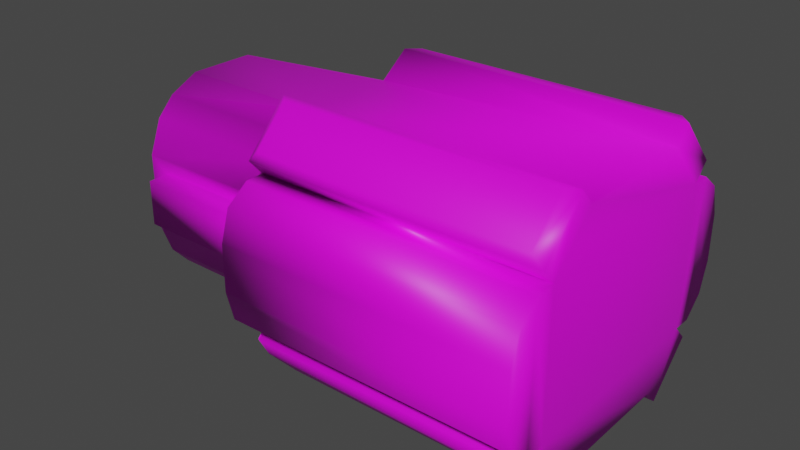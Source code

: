 # Source: merr_sonn_barrel.md3.blend  (saved by Blender 3.3.6; exported with 4.5.12 LTS)
import bpy
from mathutils import Matrix  # noqa: F401  (used for matrix-valued properties, if any)

bpy.ops.wm.read_factory_settings(use_empty=True)
scene = bpy.context.scene
scene.name = 'Scene'

# ---- collections
col_collection = bpy.data.collections.new('Collection'); scene.collection.children.link(col_collection)

# ---- images (referenced by path relative to the original .blend; pixels are not part of the script)
import os
ASSET_DIR = os.environ.get("B2B_ASSET_DIR", "")  # directory of the original .blend (textures are referenced by path, not embedded)
HERE = os.path.dirname(os.path.abspath(__file__))  # packed textures are extracted next to this script under _unpacked/

def load_image(name, relpath, width, height, colorspace="sRGB"):
    """Load a texture the original file referenced (path relative to the .blend, or extracted next to this script)."""
    p = next((c for c in (os.path.join(HERE, relpath), os.path.join(ASSET_DIR, relpath)) if relpath and os.path.exists(c)), "")
    if p:
        img = bpy.data.images.load(p, check_existing=True)
        img.name = name
    else:  # same state as the original file: an image datablock whose file is absent (Cycles renders it pink)
        img = bpy.data.images.new(name, width, height)
        img.source = "FILE"
        img.filepath = "//" + (relpath or name)
    img.colorspace_settings.name = colorspace
    return img
img_merr_w_tga = load_image('merr_w.tga', 'merr_w.tga', 1024, 1024, 'sRGB')

# ---- materials (node trees are filled in below, after node groups)
mat_models_weapons2_merr_sonn_merr_w_tga = bpy.data.materials.new('models/weapons2/merr_sonn/merr_w.tga')
mat_models_weapons2_merr_sonn_merr_w_tga.use_transparent_shadow = False

# ---- material node trees
mat_models_weapons2_merr_sonn_merr_w_tga.use_nodes = True; mat_models_weapons2_merr_sonn_merr_w_tga.node_tree.nodes.clear()
_N = mat_models_weapons2_merr_sonn_merr_w_tga.node_tree.nodes; _L = mat_models_weapons2_merr_sonn_merr_w_tga.node_tree.links
n0 = _N.new('ShaderNodeBsdfPrincipled'); n0.name = 'Principled BSDF'; n0.location = (10, 300)
n0.distribution = 'GGX'
n0.subsurface_method = 'RANDOM_WALK_SKIN'
n0.inputs[3].default_value = 1.45
n0.inputs[27].default_value = (0.0, 0.0, 0.0, 1.0)
n0.inputs[28].default_value = 1.0
n1 = _N.new('ShaderNodeOutputMaterial'); n1.name = 'Material Output'; n1.location = (300, 300)
n2 = _N.new('ShaderNodeTexImage'); n2.name = 'Image Texture'; n2.location = (0, 0)
n2.image = img_merr_w_tga
_L.new(n0.outputs[0], n1.inputs[0])
_L.new(n2.outputs[0], n0.inputs[0])
n1.is_active_output = True

# ---- world
world_world = bpy.data.worlds.new('World'); scene.world = world_world
world_world.use_nodes = True; world_world.node_tree.nodes.clear()
_N = world_world.node_tree.nodes; _L = world_world.node_tree.links
n0 = _N.new('ShaderNodeOutputWorld'); n0.name = 'World Output'; n0.location = (300, 300)
n1 = _N.new('ShaderNodeBackground'); n1.name = 'Background'; n1.location = (10, 300)
n1.inputs[0].default_value = (0.05088, 0.05088, 0.05088, 1.0)
_L.new(n1.outputs[0], n0.inputs[0])
n0.is_active_output = True
world_world.color = (0.05088, 0.05088, 0.05088)
world_world.use_sun_shadow = False
world_world.sun_shadow_jitter_overblur = 0.0

# ---- meshes
me_w_muzzel_0 = bpy.data.meshes.new('w_muzzel_0')
me_w_muzzel_0.from_pydata([(-1.2, -13.56, 3.879), (-1.024, -13.56, 4.334), (-1.379, -13.56, 4.337), (-1.004, -13.56, 1.572), (-0.5854, -13.56, 1.883), (-1.038, -13.56, 2.425), (-0.7966, -13.56, 2.159), (-1.016, -17.51, 1.575), (-1.601, -17.51, 2.209), (-0.8117, -17.51, 1.786), (-1.583, -17.51, 4.565), (-0.9893, -17.51, 5.19), (-1.382, -17.51, 4.34), (-0.977, -13.56, 5.187), (-1.581, -13.57, 4.562), (-0.563, -13.56, 4.869), (-0.7784, -13.56, 4.586), (1.231, -13.55, 4.317), (1.41, -13.55, 3.859), (1.586, -13.54, 4.315), (1.179, -13.55, 1.555), (1.773, -13.54, 2.18), (0.7654, -13.55, 1.873), (0.9807, -13.55, 2.146), (1.572, -13.54, 2.405), (1.216, -13.55, 2.408), (1.771, -17.5, 2.184), (1.167, -17.5, 1.558), (1.559, -17.5, 2.409), (1.194, -17.49, 5.174), (1.789, -17.49, 4.54), (0.9894, -17.49, 4.952), (1.791, -13.54, 4.537), (1.207, -13.54, 5.171), (0.7878, -13.54, 4.859), (-2.082, -17.52, 3.076), (-2.065, -13.57, 3.702), (-2.077, -17.52, 3.705), (-2.069, -13.57, 3.073), (-1.379, -13.56, 4.337), (-1.646, -17.51, 4.342), (-1.633, -13.57, 4.339), (-1.382, -17.51, 4.34), (-0.8117, -17.51, 1.786), (-1.004, -13.56, 1.572), (-1.016, -17.51, 1.575), (-0.5854, -13.56, 1.883), (-1.581, -13.57, 4.562), (-1.583, -17.51, 4.565), (-0.563, -13.56, 4.869), (-0.9893, -17.51, 5.19), (-0.977, -13.56, 5.187), (-0.7879, -17.51, 4.965), (-1.159, -17.36, 1.576), (-1.602, -17.36, 2.056), (-1.156, -13.72, 1.573), (-1.159, -17.36, 1.576), (-1.599, -13.72, 2.054), (-1.156, -13.72, 1.573), (-1.579, -13.72, 4.714), (-1.582, -17.36, 4.717), (-1.129, -13.72, 5.188), (-1.579, -13.72, 4.714), (-1.132, -17.36, 5.191), (-1.129, -13.72, 5.188), (-1.582, -17.36, 4.717), (-1.132, -17.36, 5.191), (-1.2, -11.57, 3.075), (-1.48, -11.57, 3.686), (-1.484, -11.57, 3.077), (-1.195, -11.57, 3.684), (-1.206, -13.59, 3.076), (-1.484, -11.57, 3.077), (-1.49, -13.59, 3.078), (-1.2, -11.57, 3.075), (-1.195, -11.57, 3.684), (-1.486, -13.59, 3.688), (-1.48, -11.57, 3.686), (-1.201, -13.59, 3.686), (-1.202, -11.3, 2.882), (-1.195, -11.57, 3.684), (-1.2, -11.57, 3.075), (-1.195, -11.29, 3.877), (-1.201, -13.59, 3.686), (-1.2, -13.56, 3.879), (-0.7784, -13.56, 4.586), (-1.018, -11.29, 4.333), (-0.7728, -11.29, 4.585), (-1.024, -13.56, 4.334), (-0.563, -13.56, 4.869), (-0.355, -11.28, 4.774), (-0.7966, -13.56, 2.159), (-0.376, -11.28, 1.971), (-0.791, -11.3, 2.157), (-0.5854, -13.56, 1.883), (-1.038, -13.56, 2.425), (-1.033, -11.3, 2.423), (1.41, -13.55, 3.859), (1.236, -11.28, 4.316), (1.416, -11.28, 3.857), (1.231, -13.55, 4.317), (2.257, -13.54, 3.04), (2.259, -17.48, 3.673), (2.262, -13.54, 3.67), (2.255, -17.48, 3.043), (1.574, -17.49, 4.318), (1.85, -13.54, 4.313), (1.838, -17.49, 4.316), (1.586, -13.54, 4.315), (1.559, -17.5, 2.409), (1.773, -13.54, 2.18), (1.771, -17.5, 2.184), (1.572, -13.54, 2.405), (0.7654, -13.55, 1.873), (1.167, -17.5, 1.558), (1.179, -13.55, 1.555), (0.9655, -17.5, 1.773), (1.823, -17.5, 2.407), (1.836, -13.54, 2.403), (1.789, -17.49, 4.54), (1.791, -13.54, 4.537), (0.9894, -17.49, 4.952), (1.207, -13.54, 5.171), (1.194, -17.49, 5.174), (0.7878, -13.54, 4.859), (1.772, -13.7, 2.028), (1.77, -17.33, 2.031), (1.77, -17.33, 2.031), (1.319, -17.33, 1.557), (1.319, -17.33, 1.557), (1.322, -13.71, 1.554), (1.322, -13.71, 1.554), (1.772, -13.7, 2.028), (1.789, -17.33, 4.692), (1.792, -13.69, 4.689), (1.792, -13.69, 4.689), (1.349, -13.71, 5.17), (1.349, -13.71, 5.17), (1.346, -17.33, 5.173), (1.346, -17.33, 5.173), (1.789, -17.33, 4.692), (1.404, -11.55, 3.665), (1.684, -11.55, 3.053), (1.689, -11.55, 3.662), (1.4, -11.55, 3.055), (1.4, -11.55, 3.055), (1.678, -13.59, 3.055), (1.684, -11.55, 3.053), (1.404, -13.6, 3.057), (1.409, -13.59, 3.666), (1.689, -11.55, 3.662), (1.683, -13.59, 3.664), (1.404, -11.55, 3.665), (1.4, -11.55, 3.055), (1.404, -11.55, 3.665), (1.408, -11.28, 2.862), (1.404, -13.6, 3.057), (1.409, -13.59, 3.666), (1.004, -11.28, 4.571), (0.9989, -13.54, 4.573), (0.5794, -11.28, 4.767), (0.7878, -13.54, 4.859), (0.7654, -13.55, 1.873), (0.9863, -11.28, 2.144), (0.5584, -11.28, 1.964), (0.9807, -13.55, 2.146), (1.222, -11.28, 2.406), (1.216, -13.55, 2.408), (1.216, -13.55, 2.408), (1.222, -11.28, 2.406), (-1.942, -17.52, 4.121), (-1.94, -13.57, 4.118), (2.143, -13.54, 4.087), (2.141, -17.48, 4.09), (2.255, -17.48, 3.043), (2.132, -13.54, 2.625), (2.13, -17.48, 2.628), (2.257, -13.54, 3.04), (-1.953, -17.52, 2.658), (-2.069, -13.57, 3.073), (-2.082, -17.52, 3.076), (1.346, -17.33, 5.173), (1.349, -13.71, 5.17), (-1.599, -13.72, 2.054), (-1.159, -17.36, 1.576), (-1.156, -13.72, 1.573), (-1.602, -17.36, 2.056), (2.143, -13.54, 4.087), (1.85, -13.54, 4.313), (2.262, -13.54, 3.67), (-1.633, -13.57, 4.339), (-1.94, -13.57, 4.118), (-2.065, -13.57, 3.702), (-2.069, -13.57, 3.073), (-1.609, -13.56, 2.196), (-1.404, -13.56, 2.428), (-1.609, -13.56, 2.206), (-1.668, -13.56, 2.43), (-1.961, -13.56, 2.655), (-1.609, -13.56, 2.196), (-1.601, -17.51, 2.209), (-1.404, -13.56, 2.428), (-1.396, -17.51, 2.431), (-1.668, -13.56, 2.43), (-1.66, -17.51, 2.433), (-1.961, -13.56, 2.655), (-1.206, -13.59, 3.076), (-1.033, -11.3, 2.423), (-1.038, -13.56, 2.425), (2.257, -13.54, 3.04), (1.836, -13.54, 2.403), (2.132, -13.54, 2.625), (0.5794, -11.28, 4.767), (0.7878, -13.54, 4.859), (-0.5854, -13.56, 1.883), (-0.376, -11.28, 1.971), (0.9863, -11.28, 2.144), (-0.376, -11.28, 1.971), (0.5584, -11.28, 1.964), (-0.791, -11.3, 2.157), (-1.033, -11.3, 2.423), (1.222, -11.28, 2.406), (-1.202, -11.3, 2.882), (1.408, -11.28, 2.862), (1.416, -11.28, 3.857), (-1.195, -11.29, 3.877), (1.236, -11.28, 4.316), (-1.018, -11.29, 4.333), (-0.7728, -11.29, 4.585), (1.004, -11.28, 4.571), (-0.355, -11.28, 4.774), (0.5794, -11.28, 4.767), (-0.7879, -17.51, 4.965), (1.574, -17.49, 4.318), (0.9655, -17.5, 1.773), (-1.396, -17.51, 2.431), (-1.646, -17.51, 4.342), (-1.66, -17.51, 2.433), (-1.953, -17.52, 2.658), (-1.942, -17.52, 4.121), (-2.082, -17.52, 3.076), (-2.077, -17.52, 3.705), (1.838, -17.49, 4.316), (1.823, -17.5, 2.407), (2.13, -17.48, 2.628), (2.141, -17.48, 4.09), (2.255, -17.48, 3.043), (2.259, -17.48, 3.673)], [], [(91, 92, 94), (93, 92, 91), (95, 93, 91), (96, 93, 95), (33, 17, 34), (19, 17, 33), (32, 19, 33), (19, 18, 17), (189, 18, 19), (187, 189, 19), (188, 187, 19), (4, 5, 6), (3, 5, 4), (35, 36, 38), (37, 36, 35), (53, 8, 54), (7, 8, 53), (9, 8, 7), (235, 8, 9), (234, 235, 9), (28, 235, 234), (27, 28, 234), (26, 28, 27), (127, 26, 27), (128, 127, 27), (55, 45, 56), (44, 45, 55), (44, 43, 45), (46, 43, 44), (57, 3, 58), (194, 3, 57), (61, 14, 62), (13, 14, 61), (15, 14, 13), (16, 14, 15), (16, 2, 14), (1, 2, 16), (0, 2, 1), (0, 192, 2), (0, 5, 192), (193, 192, 5), (195, 193, 5), (197, 193, 195), (198, 193, 197), (154, 97, 157), (99, 97, 154), (153, 99, 154), (155, 99, 153), (156, 155, 153), (168, 155, 156), (169, 155, 168), (98, 97, 99), (100, 97, 98), (158, 100, 98), (159, 100, 158), (160, 159, 158), (161, 159, 160), (165, 166, 167), (163, 166, 165), (162, 163, 165), (164, 163, 162), (214, 164, 162), (215, 164, 214), (65, 11, 66), (10, 11, 65), (12, 11, 10), (232, 11, 12), (233, 232, 12), (31, 232, 233), (30, 31, 233), (29, 31, 30), (139, 29, 30), (140, 139, 30), (68, 67, 69), (70, 67, 68), (71, 72, 74), (73, 72, 71), (75, 76, 78), (77, 76, 75), (101, 102, 104), (103, 102, 101), (131, 21, 132), (20, 21, 131), (22, 21, 20), (23, 21, 22), (23, 24, 21), (25, 24, 23), (33, 135, 32), (136, 135, 33), (137, 123, 138), (122, 123, 137), (122, 121, 123), (124, 121, 122), (142, 141, 143), (144, 141, 142), (206, 207, 208), (79, 207, 206), (81, 79, 206), (80, 79, 81), (80, 82, 79), (83, 82, 80), (84, 82, 83), (88, 82, 84), (88, 86, 82), (85, 86, 88), (85, 87, 86), (89, 87, 85), (89, 90, 87), (212, 90, 89), (213, 212, 89), (145, 146, 148), (147, 146, 145), (149, 150, 152), (151, 150, 149), (37, 171, 36), (170, 171, 37), (170, 41, 171), (40, 41, 170), (40, 39, 41), (42, 39, 40), (42, 47, 39), (48, 47, 42), (48, 59, 47), (60, 59, 48), (103, 173, 102), (172, 173, 103), (172, 107, 173), (106, 107, 172), (106, 105, 107), (108, 105, 106), (108, 119, 105), (120, 119, 108), (120, 133, 119), (134, 133, 120), (174, 175, 177), (176, 175, 174), (176, 118, 175), (117, 118, 176), (117, 112, 118), (109, 112, 117), (109, 110, 112), (111, 110, 109), (111, 125, 110), (126, 125, 111), (179, 178, 180), (205, 178, 179), (147, 151, 146), (150, 151, 147), (49, 121, 124), (52, 121, 49), (50, 52, 49), (51, 50, 49), (63, 50, 51), (64, 63, 51), (60, 63, 64), (59, 60, 64), (229, 230, 231), (228, 230, 229), (226, 228, 229), (227, 228, 226), (225, 227, 226), (224, 225, 226), (222, 225, 224), (223, 222, 224), (221, 222, 223), (73, 77, 72), (76, 77, 73), (245, 246, 247), (244, 246, 245), (242, 244, 245), (243, 244, 242), (28, 243, 242), (134, 181, 133), (182, 181, 134), (126, 130, 125), (129, 130, 126), (129, 115, 130), (114, 115, 129), (114, 113, 115), (116, 113, 114), (184, 183, 185), (186, 183, 184), (2, 191, 190), (192, 191, 2), (3, 195, 5), (196, 195, 3), (186, 199, 183), (200, 199, 186), (200, 201, 199), (202, 201, 200), (202, 203, 201), (204, 203, 202), (204, 205, 203), (178, 205, 204), (210, 209, 211), (24, 209, 210), (25, 209, 24), (189, 209, 25), (18, 189, 25), (116, 46, 113), (43, 46, 116), (217, 216, 218), (219, 216, 217), (220, 216, 219), (221, 216, 220), (222, 221, 220), (240, 239, 241), (238, 239, 240), (238, 236, 239), (237, 236, 238), (235, 236, 237), (12, 236, 235), (28, 12, 235), (233, 12, 28), (242, 233, 28)])
_uv = me_w_muzzel_0.uv_layers.new(name='UVMap')
_uv.uv.foreach_set('vector', [0.9637, 0.297, 0.9358, 0.1811, 0.9455, 0.2977, 0.9597, 0.1805, 0.9358, 0.1811, 0.9637, 0.297, 0.9818, 0.2962, 0.9597, 0.1805, 0.9637, 0.297, 0.9778, 0.1798, 0.9597, 0.1805, 0.9818, 0.2962, 0.4059, 0.7655, 0.4039, 0.7217, 0.4272, 0.7494, 0.3859, 0.7217, 0.4039, 0.7217, 0.4059, 0.7655, 0.3754, 0.7329, 0.3859, 0.7217, 0.4059, 0.7655, 0.3859, 0.7217, 0.3949, 0.6984, 0.4039, 0.7217, 0.3507, 0.6889, 0.3949, 0.6984, 0.3859, 0.7217, 0.3571, 0.7101, 0.3507, 0.6889, 0.3859, 0.7217, 0.3724, 0.7218, 0.3571, 0.7101, 0.3859, 0.7217, 0.4271, 0.5958, 0.4039, 0.6236, 0.4162, 0.6104, 0.4057, 0.5798, 0.4039, 0.6236, 0.4271, 0.5958, 0.3074, 0.6286, 0.2731, 0.4262, 0.3055, 0.4259, 0.275, 0.6289, 0.2731, 0.4262, 0.3074, 0.6286, 0.3958, 0.5764, 0.376, 0.6119, 0.3729, 0.6008, 0.4064, 0.5794, 0.376, 0.6119, 0.3958, 0.5764, 0.4169, 0.5906, 0.376, 0.6119, 0.4064, 0.5794, 0.3864, 0.6231, 0.376, 0.6119, 0.4169, 0.5906, 0.5086, 0.5906, 0.3864, 0.6231, 0.4169, 0.5906, 0.539, 0.6232, 0.3864, 0.6231, 0.5086, 0.5906, 0.5191, 0.5794, 0.539, 0.6232, 0.5086, 0.5906, 0.5495, 0.612, 0.539, 0.6232, 0.5191, 0.5794, 0.5527, 0.601, 0.5495, 0.612, 0.5191, 0.5794, 0.5299, 0.5765, 0.5527, 0.601, 0.5191, 0.5794, 0.0229, 0.4354, 0.0333, 0.6299, 0.0256, 0.6218, 0.0304, 0.4272, 0.0333, 0.6299, 0.0229, 0.4354, 0.0304, 0.4272, 0.0486, 0.6298, 0.0333, 0.6299, 0.0571, 0.427, 0.0486, 0.6298, 0.0304, 0.4272, 0.3722, 0.6014, 0.4057, 0.5798, 0.395, 0.5769, 0.3753, 0.6124, 0.4057, 0.5798, 0.3722, 0.6014, 0.3952, 0.7684, 0.3754, 0.7329, 0.3724, 0.744, 0.4059, 0.7655, 0.3754, 0.7329, 0.3952, 0.7684, 0.4272, 0.7494, 0.3754, 0.7329, 0.4059, 0.7655, 0.4039, 0.7217, 0.3754, 0.7329, 0.4272, 0.7494, 0.4039, 0.7217, 0.3859, 0.7217, 0.3754, 0.7329, 0.4039, 0.7217, 0.3859, 0.7217, 0.4039, 0.7217, 0.3949, 0.6984, 0.3859, 0.7217, 0.4039, 0.7217, 0.3949, 0.6984, 0.3507, 0.6889, 0.3859, 0.7217, 0.3949, 0.6984, 0.4039, 0.6236, 0.3507, 0.6889, 0.3506, 0.6565, 0.3507, 0.6889, 0.4039, 0.6236, 0.3858, 0.6236, 0.3506, 0.6565, 0.4039, 0.6236, 0.3723, 0.6236, 0.3506, 0.6565, 0.3858, 0.6236, 0.357, 0.6353, 0.3506, 0.6565, 0.3723, 0.6236, 0.4335, 0.8415, 0.5362, 0.8479, 0.5373, 0.8378, 0.4197, 0.852, 0.5362, 0.8479, 0.4335, 0.8415, 0.4339, 0.8071, 0.4197, 0.852, 0.4335, 0.8415, 0.4198, 0.7969, 0.4197, 0.852, 0.4339, 0.8071, 0.5378, 0.8077, 0.4198, 0.7969, 0.4339, 0.8071, 0.5365, 0.773, 0.4198, 0.7969, 0.5378, 0.8077, 0.42, 0.7719, 0.4198, 0.7969, 0.5365, 0.773, 0.4205, 0.877, 0.5362, 0.8479, 0.4197, 0.852, 0.537, 0.8729, 0.5362, 0.8479, 0.4205, 0.877, 0.421, 0.8951, 0.537, 0.8729, 0.4205, 0.877, 0.5375, 0.891, 0.537, 0.8729, 0.421, 0.8951, 0.4212, 0.919, 0.5375, 0.891, 0.421, 0.8951, 0.538, 0.9092, 0.5375, 0.891, 0.4212, 0.919, 0.9637, 0.297, 0.9778, 0.1798, 0.9818, 0.2962, 0.9597, 0.1805, 0.9778, 0.1798, 0.9637, 0.297, 0.9455, 0.2977, 0.9597, 0.1805, 0.9637, 0.297, 0.9358, 0.1811, 0.9597, 0.1805, 0.9455, 0.2977, 0.8756, 0.2977, 0.9358, 0.1811, 0.9455, 0.2977, 0.8877, 0.181, 0.9358, 0.1811, 0.8756, 0.2977, 0.3728, 0.7435, 0.4063, 0.765, 0.3956, 0.7679, 0.3759, 0.7324, 0.4063, 0.765, 0.3728, 0.7435, 0.3864, 0.7212, 0.4063, 0.765, 0.3759, 0.7324, 0.4168, 0.7538, 0.4063, 0.765, 0.3864, 0.7212, 0.539, 0.7213, 0.4168, 0.7538, 0.3864, 0.7212, 0.5085, 0.7539, 0.4168, 0.7538, 0.539, 0.7213, 0.5494, 0.7325, 0.5085, 0.7539, 0.539, 0.7213, 0.519, 0.7651, 0.5085, 0.7539, 0.5494, 0.7325, 0.5297, 0.768, 0.519, 0.7651, 0.5494, 0.7325, 0.5526, 0.7436, 0.5297, 0.768, 0.5494, 0.7325, 0.4682, 0.8171, 0.4995, 0.8313, 0.4995, 0.817, 0.4682, 0.8314, 0.4995, 0.8313, 0.4682, 0.8171, 0.7142, 0.9587, 0.7003, 0.8549, 0.7146, 0.8548, 0.6999, 0.9587, 0.7003, 0.8549, 0.7142, 0.9587, 0.6547, 0.8546, 0.6686, 0.9586, 0.6543, 0.9584, 0.669, 0.8547, 0.6686, 0.9586, 0.6547, 0.8546, 0.3055, 0.4259, 0.275, 0.6289, 0.3074, 0.6286, 0.2731, 0.4262, 0.275, 0.6289, 0.3055, 0.4259, 0.395, 0.5769, 0.3753, 0.6124, 0.3722, 0.6014, 0.4057, 0.5798, 0.3753, 0.6124, 0.395, 0.5769, 0.4271, 0.5958, 0.3753, 0.6124, 0.4057, 0.5798, 0.4162, 0.6104, 0.3753, 0.6124, 0.4271, 0.5958, 0.4162, 0.6104, 0.3858, 0.6236, 0.3753, 0.6124, 0.4039, 0.6236, 0.3858, 0.6236, 0.4162, 0.6104, 0.4059, 0.7655, 0.3724, 0.744, 0.3754, 0.7329, 0.3952, 0.7684, 0.3724, 0.744, 0.4059, 0.7655, 0.0229, 0.4354, 0.0333, 0.6299, 0.0256, 0.6218, 0.0304, 0.4272, 0.0333, 0.6299, 0.0229, 0.4354, 0.0304, 0.4272, 0.0486, 0.6298, 0.0333, 0.6299, 0.0571, 0.427, 0.0486, 0.6298, 0.0304, 0.4272, 0.4995, 0.817, 0.4682, 0.8314, 0.4682, 0.8171, 0.4995, 0.8313, 0.4682, 0.8314, 0.4995, 0.817, 0.5378, 0.8077, 0.42, 0.7719, 0.5365, 0.773, 0.4198, 0.7969, 0.42, 0.7719, 0.5378, 0.8077, 0.4339, 0.8071, 0.4198, 0.7969, 0.5378, 0.8077, 0.4335, 0.8415, 0.4198, 0.7969, 0.4339, 0.8071, 0.4335, 0.8415, 0.4197, 0.852, 0.4198, 0.7969, 0.5373, 0.8378, 0.4197, 0.852, 0.4335, 0.8415, 0.5362, 0.8479, 0.4197, 0.852, 0.5373, 0.8378, 0.537, 0.8729, 0.4197, 0.852, 0.5362, 0.8479, 0.537, 0.8729, 0.4205, 0.877, 0.4197, 0.852, 0.5375, 0.891, 0.4205, 0.877, 0.537, 0.8729, 0.5375, 0.891, 0.421, 0.8951, 0.4205, 0.877, 0.538, 0.9092, 0.421, 0.8951, 0.5375, 0.891, 0.538, 0.9092, 0.4212, 0.919, 0.421, 0.8951, 0.4203, 0.9671, 0.4212, 0.919, 0.538, 0.9092, 0.5367, 0.9791, 0.4203, 0.9671, 0.538, 0.9092, 0.7146, 0.8548, 0.6999, 0.9587, 0.7142, 0.9587, 0.7003, 0.8549, 0.6999, 0.9587, 0.7146, 0.8548, 0.6543, 0.9584, 0.669, 0.8547, 0.6547, 0.8546, 0.6686, 0.9586, 0.669, 0.8547, 0.6543, 0.9584, 0.275, 0.6289, 0.251, 0.4263, 0.2731, 0.4262, 0.2529, 0.629, 0.251, 0.4263, 0.275, 0.6289, 0.2529, 0.629, 0.2317, 0.4264, 0.251, 0.4263, 0.2336, 0.629, 0.2317, 0.4264, 0.2529, 0.629, 0.2336, 0.629, 0.2183, 0.4264, 0.2317, 0.4264, 0.2202, 0.629, 0.2183, 0.4264, 0.2336, 0.629, 0.2202, 0.629, 0.2029, 0.4266, 0.2183, 0.4264, 0.2048, 0.6293, 0.2029, 0.4266, 0.2202, 0.629, 0.2048, 0.6293, 0.1949, 0.4348, 0.2029, 0.4266, 0.1966, 0.6213, 0.1949, 0.4348, 0.2048, 0.6293, 0.2731, 0.4262, 0.2529, 0.629, 0.275, 0.6289, 0.251, 0.4263, 0.2529, 0.629, 0.2731, 0.4262, 0.251, 0.4263, 0.2336, 0.629, 0.2529, 0.629, 0.2317, 0.4264, 0.2336, 0.629, 0.251, 0.4263, 0.2317, 0.4264, 0.2202, 0.629, 0.2336, 0.629, 0.2183, 0.4264, 0.2202, 0.629, 0.2317, 0.4264, 0.2183, 0.4264, 0.2048, 0.6293, 0.2202, 0.629, 0.2029, 0.4266, 0.2048, 0.6293, 0.2183, 0.4264, 0.2029, 0.4266, 0.1966, 0.6213, 0.2048, 0.6293, 0.1949, 0.4348, 0.1966, 0.6213, 0.2029, 0.4266, 0.275, 0.6289, 0.251, 0.4263, 0.2731, 0.4262, 0.2529, 0.629, 0.251, 0.4263, 0.275, 0.6289, 0.2529, 0.629, 0.2317, 0.4264, 0.251, 0.4263, 0.2336, 0.629, 0.2317, 0.4264, 0.2529, 0.629, 0.2336, 0.629, 0.2183, 0.4264, 0.2317, 0.4264, 0.2202, 0.629, 0.2183, 0.4264, 0.2336, 0.629, 0.2202, 0.629, 0.2029, 0.4266, 0.2183, 0.4264, 0.2048, 0.6293, 0.2029, 0.4266, 0.2202, 0.629, 0.2048, 0.6293, 0.1949, 0.4348, 0.2029, 0.4266, 0.1966, 0.6213, 0.1949, 0.4348, 0.2048, 0.6293, 0.2731, 0.4262, 0.2529, 0.629, 0.275, 0.6289, 0.251, 0.4263, 0.2529, 0.629, 0.2731, 0.4262, 0.7003, 0.8549, 0.6686, 0.9586, 0.6999, 0.9587, 0.669, 0.8547, 0.6686, 0.9586, 0.7003, 0.8549, 0.127, 0.4268, 0.0486, 0.6298, 0.0571, 0.427, 0.1403, 0.6295, 0.0486, 0.6298, 0.127, 0.4268, 0.1557, 0.6295, 0.1403, 0.6295, 0.127, 0.4268, 0.1538, 0.4268, 0.1557, 0.6295, 0.127, 0.4268, 0.1632, 0.6214, 0.1557, 0.6295, 0.1538, 0.4268, 0.1614, 0.4349, 0.1632, 0.6214, 0.1538, 0.4268, 0.1966, 0.6213, 0.1632, 0.6214, 0.1614, 0.4349, 0.1949, 0.4348, 0.1966, 0.6213, 0.1614, 0.4349, 0.1475, 0.9833, 0.2174, 0.9929, 0.1693, 0.9929, 0.2392, 0.9833, 0.2174, 0.9929, 0.1475, 0.9833, 0.1351, 0.97, 0.2392, 0.9833, 0.1475, 0.9833, 0.2515, 0.97, 0.2392, 0.9833, 0.1351, 0.97, 0.2606, 0.9467, 0.2515, 0.97, 0.1351, 0.97, 0.1261, 0.9467, 0.2606, 0.9467, 0.1351, 0.97, 0.2606, 0.8952, 0.2606, 0.9467, 0.1261, 0.9467, 0.1261, 0.8952, 0.2606, 0.8952, 0.1261, 0.9467, 0.1351, 0.8719, 0.2606, 0.8952, 0.1261, 0.8952, 0.6999, 0.9587, 0.669, 0.8547, 0.7003, 0.8549, 0.6686, 0.9586, 0.669, 0.8547, 0.6999, 0.9587, 0.5677, 0.7097, 0.5742, 0.6561, 0.5741, 0.6885, 0.5678, 0.6349, 0.5742, 0.6561, 0.5677, 0.7097, 0.5524, 0.7213, 0.5678, 0.6349, 0.5677, 0.7097, 0.5525, 0.6232, 0.5678, 0.6349, 0.5524, 0.7213, 0.539, 0.6232, 0.5525, 0.6232, 0.5524, 0.7213, 0.1949, 0.4348, 0.1632, 0.6214, 0.1966, 0.6213, 0.1614, 0.4349, 0.1632, 0.6214, 0.1949, 0.4348, 0.1966, 0.6213, 0.1614, 0.4349, 0.1949, 0.4348, 0.1632, 0.6214, 0.1614, 0.4349, 0.1966, 0.6213, 0.1632, 0.6214, 0.1538, 0.4268, 0.1614, 0.4349, 0.1557, 0.6295, 0.1538, 0.4268, 0.1632, 0.6214, 0.1557, 0.6295, 0.127, 0.4268, 0.1538, 0.4268, 0.1403, 0.6295, 0.127, 0.4268, 0.1557, 0.6295, 0.1632, 0.6214, 0.1949, 0.4348, 0.1614, 0.4349, 0.1966, 0.6213, 0.1949, 0.4348, 0.1632, 0.6214, 0.3859, 0.7217, 0.3571, 0.7101, 0.3724, 0.7218, 0.3507, 0.6889, 0.3571, 0.7101, 0.3859, 0.7217, 0.4057, 0.5798, 0.3858, 0.6236, 0.4039, 0.6236, 0.3753, 0.6124, 0.3858, 0.6236, 0.4057, 0.5798, 0.1966, 0.6213, 0.2029, 0.4266, 0.1949, 0.4348, 0.2048, 0.6293, 0.2029, 0.4266, 0.1966, 0.6213, 0.2048, 0.6293, 0.2183, 0.4264, 0.2029, 0.4266, 0.2202, 0.629, 0.2183, 0.4264, 0.2048, 0.6293, 0.2202, 0.629, 0.2317, 0.4264, 0.2183, 0.4264, 0.2336, 0.629, 0.2317, 0.4264, 0.2202, 0.629, 0.2336, 0.629, 0.251, 0.4263, 0.2317, 0.4264, 0.2529, 0.629, 0.251, 0.4263, 0.2336, 0.629, 0.3723, 0.6236, 0.3506, 0.6565, 0.357, 0.6353, 0.3858, 0.6236, 0.3506, 0.6565, 0.3723, 0.6236, 0.4039, 0.6236, 0.3506, 0.6565, 0.3858, 0.6236, 0.3507, 0.6889, 0.3506, 0.6565, 0.4039, 0.6236, 0.3949, 0.6984, 0.3507, 0.6889, 0.4039, 0.6236, 0.1403, 0.6295, 0.0571, 0.427, 0.127, 0.4268, 0.0486, 0.6298, 0.0571, 0.427, 0.1403, 0.6295, 0.2174, 0.849, 0.1475, 0.8587, 0.1693, 0.849, 0.2392, 0.8587, 0.1475, 0.8587, 0.2174, 0.849, 0.2515, 0.8719, 0.1475, 0.8587, 0.2392, 0.8587, 0.1351, 0.8719, 0.1475, 0.8587, 0.2515, 0.8719, 0.2606, 0.8952, 0.1351, 0.8719, 0.2515, 0.8719, 0.3513, 0.656, 0.3576, 0.7095, 0.3512, 0.6883, 0.3577, 0.6348, 0.3576, 0.7095, 0.3513, 0.656, 0.3577, 0.6348, 0.3729, 0.7212, 0.3576, 0.7095, 0.373, 0.6231, 0.3729, 0.7212, 0.3577, 0.6348, 0.3864, 0.6231, 0.3729, 0.7212, 0.373, 0.6231, 0.3864, 0.7212, 0.3729, 0.7212, 0.3864, 0.6231, 0.539, 0.6232, 0.3864, 0.7212, 0.3864, 0.6231, 0.539, 0.7213, 0.3864, 0.7212, 0.539, 0.6232, 0.5524, 0.7213, 0.539, 0.7213, 0.539, 0.6232])
me_w_muzzel_0.materials.append(mat_models_weapons2_merr_sonn_merr_w_tga)
me_w_muzzel_0.update()
me_w_muzzel_0.normals_split_custom_set([tuple(v) for v in zip(*[iter([-0.6209, 0.3511, -0.7009, -0.3487, 0.6121, -0.7098, -0.03902, 0.3782, -0.9249, -0.537, 0.5646, -0.6268, -0.3487, 0.612, -0.7098, -0.6209, 0.3511, -0.7009, -0.371, 0.8979, -0.237, -0.537, 0.5646, -0.6268, -0.6209, 0.3511, -0.7009, -0.6359, 0.7095, -0.3037, -0.537, 0.5646, -0.6268, -0.3711, 0.8979, -0.2369, -0.02381, 0.7515, 0.6593, 0.5668, 0.7196, 0.4012, 0.0628, 0.3217, 0.9448, 0.2231, 0.9724, -0.06792, 0.5668, 0.7196, 0.4013, -0.02384, 0.7515, 0.6593, 0.905, 0.4238, -0.03657, 0.2231, 0.9724, -0.06792, -0.02392, 0.7515, 0.6593, 0.2231, 0.9724, -0.06791, 0.7786, 0.6134, 0.1323, 0.5668, 0.7196, 0.4012, 0.5825, 0.8058, 0.1066, 0.7786, 0.6134, 0.1323, 0.2231, 0.9724, -0.06793, 0.6208, 0.573, 0.535, 0.5824, 0.8059, 0.1066, 0.2231, 0.9724, -0.06792, 0.2057, 0.3301, 0.9213, 0.6208, 0.573, 0.5351, 0.2231, 0.9724, -0.06792, -0.03901, 0.3781, -0.9249, -0.3711, 0.8979, -0.237, -0.6208, 0.3511, -0.7009, 0.01277, 0.7405, -0.672, -0.3711, 0.8979, -0.2369, -0.03904, 0.3782, -0.9249, -0.8265, -0.5575, -0.07801, -0.6004, 0.7975, 0.05981, -0.5863, 0.8044, -0.09654, -0.9284, -0.3171, 0.1935, -0.6004, 0.7975, 0.05981, -0.8265, -0.5575, -0.07801, -0.5928, -0.2493, -0.7658, -0.7617, -0.6462, 0.04751, -0.9207, -0.1564, -0.3576, 0.02752, -0.4342, -0.9004, -0.7616, -0.6463, 0.04748, -0.5928, -0.2493, -0.7657, 0.3211, -0.728, -0.6057, -0.7617, -0.6462, 0.04747, 0.02756, -0.4342, -0.9004, -0.1172, -0.9701, -0.2126, -0.7617, -0.6462, 0.04745, 0.3211, -0.728, -0.6057, -0.1794, -0.7305, -0.659, -0.1172, -0.9701, -0.2125, 0.3212, -0.728, -0.6057, 0.2079, -0.9769, 0.04941, -0.1172, -0.9701, -0.2125, -0.1794, -0.7305, -0.659, -0.02868, -0.6525, -0.7572, 0.2079, -0.9769, 0.04941, -0.1794, -0.7305, -0.659, 0.9073, -0.4198, 0.02368, 0.2079, -0.9769, 0.0494, -0.02861, -0.6525, -0.7572, 0.7968, -0.2418, -0.5537, 0.9073, -0.4198, 0.02374, -0.02867, -0.6525, -0.7573, 0.3682, -0.1593, -0.916, 0.7968, -0.2418, -0.5537, -0.02863, -0.6525, -0.7573, -0.3819, 0.158, -0.9106, 0.02755, -0.4342, -0.9004, -0.5928, -0.2493, -0.7658, 0.01276, 0.7405, -0.672, 0.02752, -0.4342, -0.9004, -0.3819, 0.1579, -0.9106, 0.0127, 0.7404, -0.672, 0.3212, -0.728, -0.6056, 0.02751, -0.4342, -0.9004, -0.03903, 0.3782, -0.9249, 0.3212, -0.728, -0.6057, 0.01277, 0.7405, -0.6719, -0.798, 0.2278, -0.558, 0.01275, 0.7404, -0.672, -0.3819, 0.1579, -0.9106, -0.9895, 0.1444, -0.0008027, 0.01275, 0.7404, -0.672, -0.798, 0.2278, -0.558, -0.5819, 0.249, 0.7742, -0.6702, 0.7417, -0.0281, -0.9224, 0.157, 0.3529, 0.004259, 0.4229, 0.9061, -0.6701, 0.7417, -0.02809, -0.5819, 0.249, 0.7742, 0.0205, 0.2985, 0.9542, -0.6701, 0.7417, -0.0281, 0.004186, 0.423, 0.9061, -0.5282, 0.7024, 0.4772, -0.6701, 0.7417, -0.02818, 0.02048, 0.2985, 0.9542, -0.5282, 0.7024, 0.4771, -0.1329, 0.9645, 0.228, -0.6701, 0.7417, -0.02808, -0.7249, 0.5628, 0.3973, -0.1329, 0.9645, 0.228, -0.5282, 0.7024, 0.4771, -0.5438, 0.8332, 0.09967, -0.1329, 0.9645, 0.228, -0.7249, 0.5628, 0.3973, -0.5439, 0.8332, 0.09967, -0.6004, 0.7975, 0.05983, -0.1329, 0.9645, 0.228, -0.5438, 0.8333, 0.0997, -0.3711, 0.8979, -0.2369, -0.6004, 0.7974, 0.05981, -0.5863, 0.8043, -0.09647, -0.6004, 0.7974, 0.05984, -0.3711, 0.8979, -0.2369, -0.3499, 0.9328, 0.08603, -0.5863, 0.8043, -0.09647, -0.3711, 0.8979, -0.2369, -0.1757, 0.5786, -0.7964, -0.5863, 0.8043, -0.09654, -0.3499, 0.9328, 0.08604, -0.7245, 0.3322, -0.604, -0.5863, 0.8044, -0.09651, -0.1756, 0.5786, -0.7965, 0.8099, 0.5303, 0.2509, 0.7786, 0.6135, 0.1323, 0.4539, 0.001578, 0.891, 0.7993, 0.5979, 0.05964, 0.7786, 0.6134, 0.1324, 0.8098, 0.5303, 0.2509, 0.8073, 0.252, -0.5337, 0.7993, 0.5979, 0.0597, 0.8098, 0.5303, 0.2509, 0.8851, 0.4433, -0.1418, 0.7993, 0.598, 0.05967, 0.8073, 0.252, -0.5337, 0.845, -0.01031, -0.5347, 0.8851, 0.4433, -0.1418, 0.8073, 0.252, -0.5337, 0.5295, 0.8049, -0.2678, 0.8851, 0.4433, -0.1418, 0.845, -0.01036, -0.5347, 0.5704, 0.7128, -0.4081, 0.8851, 0.4433, -0.1418, 0.5295, 0.8049, -0.2678, 0.5201, 0.8063, 0.2819, 0.7786, 0.6134, 0.1324, 0.7993, 0.5979, 0.05966, 0.5668, 0.7195, 0.4013, 0.7786, 0.6134, 0.1324, 0.52, 0.8063, 0.2819, 0.4517, 0.7187, 0.5286, 0.5668, 0.7195, 0.4013, 0.52, 0.8063, 0.2819, 0.6699, 0.03279, 0.7417, 0.5668, 0.7196, 0.4013, 0.4517, 0.7187, 0.5285, 0.3167, 0.3031, 0.8988, 0.6699, 0.03277, 0.7417, 0.4518, 0.7187, 0.5286, 0.06281, 0.3217, 0.9447, 0.6699, 0.03279, 0.7417, 0.3167, 0.3031, 0.8988, 0.5353, 0.7068, -0.4625, 0.5704, 0.7129, -0.4081, 0.5295, 0.8049, -0.2678, 0.3796, 0.8163, -0.4354, 0.5704, 0.7128, -0.408, 0.5353, 0.7068, -0.4625, -0.03437, 0.3883, -0.9209, 0.3795, 0.8163, -0.4355, 0.5353, 0.7068, -0.4625, 0.1166, 0.3644, -0.9239, 0.3796, 0.8163, -0.4354, -0.03436, 0.3884, -0.9209, -0.03906, 0.3782, -0.9249, 0.1166, 0.3644, -0.9239, -0.03435, 0.3884, -0.9209, -0.3487, 0.612, -0.7098, 0.1166, 0.3644, -0.9239, -0.03902, 0.3781, -0.9249, -0.7971, -0.2462, 0.5513, 0.03547, -0.6587, 0.7515, -0.3678, -0.1578, 0.9164, -0.9055, -0.4238, -0.02236, 0.03544, -0.6587, 0.7516, -0.7971, -0.2462, 0.5513, -0.2361, -0.9702, -0.05385, 0.03553, -0.6587, 0.7516, -0.9055, -0.4238, -0.02234, 0.218, -0.8528, 0.4746, 0.03542, -0.6587, 0.7516, -0.2361, -0.9702, -0.05383, 0.1447, -0.9572, 0.2507, 0.2179, -0.8528, 0.4746, -0.2361, -0.9702, -0.05386, -0.2744, -0.6224, 0.733, 0.218, -0.8528, 0.4746, 0.1447, -0.9572, 0.2507, 0.7638, -0.6436, -0.0498, -0.2744, -0.6224, 0.733, 0.1447, -0.9572, 0.2507, -0.03142, -0.4321, 0.9013, -0.2744, -0.6224, 0.733, 0.7638, -0.6436, -0.04982, 0.5939, -0.2411, 0.7676, -0.03143, -0.4321, 0.9013, 0.7637, -0.6436, -0.04978, 0.928, -0.1492, 0.3413, 0.5939, -0.2411, 0.7676, 0.7638, -0.6436, -0.04976, -0.664, 0.6674, 0.3371, -0.6703, 0.6665, -0.3263, -0.4148, 0.4085, -0.8131, -0.7988, 0.2676, 0.5388, -0.6703, 0.6665, -0.3263, -0.664, 0.6674, 0.337, -0.7494, -0.006205, -0.6621, -0.4149, 0.4085, -0.813, -0.6703, 0.6665, -0.3263, -0.8977, 0.002313, -0.4405, -0.4149, 0.4085, -0.813, -0.7494, -0.002012, -0.6621, -0.7988, 0.2675, 0.5388, -0.4405, 0.002041, 0.8978, -0.8925, 0.002808, 0.4511, -0.664, 0.6675, 0.3371, -0.4405, 0.002043, 0.8977, -0.7988, 0.2676, 0.5388, 0.5925, 0.8032, -0.06155, 0.9441, -0.319, 0.08264, 0.8138, -0.5581, -0.1622, 0.5825, 0.8058, 0.1066, 0.9441, -0.319, 0.08267, 0.5925, 0.8032, -0.06153, 0.5809, 0.2432, -0.7768, 0.6656, 0.7455, 0.03466, 0.9214, 0.1576, -0.3553, -0.004368, 0.4149, -0.9098, 0.6656, 0.7455, 0.03462, 0.5809, 0.2432, -0.7768, -0.03434, 0.3884, -0.9209, 0.6656, 0.7455, 0.03463, -0.004359, 0.4149, -0.9098, 0.5353, 0.7068, -0.4625, 0.6656, 0.7455, 0.03464, -0.03432, 0.3884, -0.9209, 0.5353, 0.7068, -0.4625, 0.1689, 0.9348, -0.3124, 0.6656, 0.7455, 0.0346, 0.5295, 0.8049, -0.2679, 0.1689, 0.9348, -0.3124, 0.5354, 0.7068, -0.4625, -0.02387, 0.7515, 0.6593, 0.8054, 0.2403, 0.5419, 0.905, 0.4238, -0.03655, 0.3821, 0.1506, 0.9118, 0.8054, 0.2403, 0.5419, -0.02383, 0.7515, 0.6593, 0.3821, 0.1506, 0.9118, -0.03145, -0.4321, 0.9013, 0.5939, -0.2411, 0.7676, -0.02384, 0.7515, 0.6593, -0.03144, -0.4321, 0.9013, 0.3821, 0.1506, 0.9118, -0.02388, 0.7515, 0.6593, -0.2744, -0.6224, 0.733, -0.03141, -0.4321, 0.9013, 0.06279, 0.3217, 0.9447, -0.2744, -0.6224, 0.733, -0.02383, 0.7515, 0.6593, 0.6643, 0.6659, -0.3396, 0.8098, 0.5303, 0.2509, 0.4139, 0.408, 0.8138, 0.8073, 0.252, -0.5336, 0.8098, 0.5303, 0.2509, 0.6643, 0.6659, -0.3395, -0.7494, -0.006167, -0.6621, -0.6359, 0.7095, -0.3036, -0.371, 0.8979, -0.237, -0.7051, 0.7068, -0.05687, -0.6359, 0.7095, -0.3036, -0.7494, -0.006186, -0.6621, -0.6703, 0.6665, -0.3264, -0.7051, 0.7068, -0.05691, -0.7494, -0.006121, -0.6621, -0.7988, 0.2675, 0.5388, -0.7051, 0.7068, -0.05689, -0.6703, 0.6665, -0.3263, -0.7988, 0.2676, 0.5388, -0.8445, 0.5203, 0.1268, -0.7051, 0.7068, -0.05692, -0.8925, 0.002801, 0.4511, -0.8445, 0.5203, 0.1268, -0.7988, 0.2676, 0.5388, -0.5438, 0.8333, 0.09971, -0.8445, 0.5203, 0.1268, -0.8925, 0.002823, 0.4511, -0.7249, 0.5627, 0.3973, -0.8445, 0.5203, 0.1268, -0.5439, 0.8332, 0.09964, -0.7249, 0.5627, 0.3973, -0.6651, 0.5613, 0.4925, -0.8445, 0.5203, 0.1268, -0.5282, 0.7024, 0.4772, -0.6651, 0.5613, 0.4925, -0.7249, 0.5627, 0.3973, -0.5281, 0.7024, 0.4772, -0.4595, 0.7263, 0.5112, -0.6651, 0.5613, 0.4925, 0.02043, 0.2985, 0.9542, -0.4595, 0.7263, 0.5112, -0.5282, 0.7024, 0.4772, 0.02041, 0.2985, 0.9542, -0.1462, 0.7422, 0.6541, -0.4595, 0.7263, 0.5112, 0.3167, 0.3031, 0.8988, -0.1462, 0.7422, 0.6541, 0.02041, 0.2985, 0.9542, 0.06279, 0.3217, 0.9448, 0.3167, 0.3031, 0.8988, 0.02041, 0.2985, 0.9542, 0.8072, 0.2521, -0.5337, 0.4405, -0.002025, -0.8978, 0.845, -0.01042, -0.5347, 0.6643, 0.6659, -0.3396, 0.4405, -0.001965, -0.8977, 0.8073, 0.252, -0.5337, 0.4539, 0.001598, 0.891, 0.4139, 0.408, 0.8138, 0.8099, 0.5302, 0.2509, 0.8977, -0.002324, 0.4405, 0.4139, 0.4079, 0.8138, 0.4539, 0.001585, 0.891, -0.9284, -0.3172, 0.1935, -0.7176, 0.5617, 0.4117, -0.6004, 0.7975, 0.05983, -0.5071, -0.7253, 0.4657, -0.7176, 0.5617, 0.4118, -0.9284, -0.3172, 0.1935, -0.5071, -0.7252, 0.4657, -0.3932, 0.3235, 0.8607, -0.7176, 0.5617, 0.4117, -0.1033, -0.8142, 0.5714, -0.3931, 0.3235, 0.8607, -0.5071, -0.7252, 0.4657, -0.1032, -0.8142, 0.5714, -0.133, 0.9645, 0.228, -0.3932, 0.3235, 0.8607, -0.2361, -0.9702, -0.05383, -0.133, 0.9645, 0.228, -0.1032, -0.8142, 0.5714, -0.2361, -0.9702, -0.05388, -0.6702, 0.7417, -0.0281, -0.1329, 0.9645, 0.228, -0.9055, -0.4238, -0.02239, -0.6701, 0.7417, -0.02813, -0.2362, -0.9702, -0.05384, -0.9055, -0.4238, -0.02238, -0.9224, 0.157, 0.3529, -0.6701, 0.7417, -0.02807, -0.7971, -0.2462, 0.5514, -0.9224, 0.157, 0.3529, -0.9055, -0.4238, -0.02234, 0.5825, 0.8059, 0.1065, 0.6142, -0.7195, 0.3242, 0.9441, -0.319, 0.08267, 0.6208, 0.573, 0.535, 0.6142, -0.7195, 0.3241, 0.5824, 0.8059, 0.1066, 0.6209, 0.573, 0.535, 0.2612, -0.8096, 0.5257, 0.6141, -0.7196, 0.3241, 0.2057, 0.3301, 0.9213, 0.2612, -0.8096, 0.5257, 0.6208, 0.573, 0.535, 0.2057, 0.3301, 0.9212, 0.1447, -0.9572, 0.2507, 0.2612, -0.8096, 0.5257, 0.2231, 0.9724, -0.06795, 0.1446, -0.9572, 0.2507, 0.2057, 0.3301, 0.9212, 0.2231, 0.9724, -0.06788, 0.7638, -0.6435, -0.04976, 0.1447, -0.9572, 0.2506, 0.905, 0.4238, -0.03658, 0.7638, -0.6435, -0.04976, 0.2231, 0.9724, -0.06792, 0.905, 0.4238, -0.03655, 0.928, -0.1491, 0.3414, 0.7638, -0.6435, -0.04978, 0.8054, 0.2403, 0.5419, 0.928, -0.1491, 0.3413, 0.905, 0.4238, -0.03657, 0.8138, -0.5581, -0.1623, 0.828, 0.3288, -0.4543, 0.5925, 0.8032, -0.06148, 0.5289, -0.7174, -0.4535, 0.828, 0.3288, -0.4543, 0.8137, -0.5581, -0.1623, 0.5289, -0.7174, -0.4535, 0.3358, 0.5717, -0.7486, 0.8279, 0.3289, -0.4543, 0.1734, -0.5718, -0.8018, 0.3357, 0.5717, -0.7486, 0.5289, -0.7174, -0.4535, 0.1735, -0.5718, -0.8018, 0.1688, 0.9348, -0.3124, 0.3358, 0.5717, -0.7486, 0.208, -0.9769, 0.04936, 0.1688, 0.9348, -0.3124, 0.1734, -0.5718, -0.8019, 0.208, -0.9769, 0.0494, 0.6656, 0.7455, 0.03465, 0.1688, 0.9348, -0.3124, 0.9073, -0.4198, 0.02374, 0.6656, 0.7455, 0.03466, 0.208, -0.9769, 0.04939, 0.9073, -0.4198, 0.02375, 0.9214, 0.1576, -0.3553, 0.6656, 0.7455, 0.03462, 0.7968, -0.2418, -0.5537, 0.9214, 0.1576, -0.3553, 0.9073, -0.4198, 0.02369, -0.5863, 0.8043, -0.09643, -0.5992, -0.7312, -0.326, -0.8265, -0.5576, -0.078, -0.7245, 0.3322, -0.604, -0.5993, -0.7312, -0.326, -0.5863, 0.8044, -0.09646, 0.6643, 0.6659, -0.3395, 0.8977, -0.002293, 0.4405, 0.4405, -0.001966, -0.8978, 0.4139, 0.408, 0.8138, 0.8977, -0.00227, 0.4405, 0.6643, 0.6659, -0.3396, 0.02042, 0.2985, 0.9542, -0.2744, -0.6224, 0.733, 0.06278, 0.3217, 0.9448, 0.218, -0.8528, 0.4746, -0.2744, -0.6224, 0.733, 0.02045, 0.2985, 0.9542, 0.03542, -0.6587, 0.7516, 0.2179, -0.8528, 0.4746, 0.02041, 0.2985, 0.9542, 0.00421, 0.4229, 0.9062, 0.03547, -0.6587, 0.7515, 0.02042, 0.2985, 0.9542, -0.3678, -0.1579, 0.9164, 0.03549, -0.6587, 0.7516, 0.004267, 0.4229, 0.9062, -0.5818, 0.2491, 0.7742, -0.3678, -0.1578, 0.9164, 0.004245, 0.4229, 0.9062, -0.7971, -0.2462, 0.5513, -0.3678, -0.1578, 0.9164, -0.5819, 0.249, 0.7742, -0.9224, 0.157, 0.3529, -0.7971, -0.2462, 0.5513, -0.5819, 0.249, 0.7742, 0.4517, 0.7187, 0.5285, -0.1462, 0.7422, 0.6541, 0.3167, 0.3031, 0.8988, -0.4595, 0.7263, 0.5112, -0.1462, 0.7422, 0.6541, 0.4517, 0.7187, 0.5286, 0.5201, 0.8063, 0.2819, -0.4594, 0.7263, 0.5113, 0.4517, 0.7187, 0.5286, -0.6651, 0.5614, 0.4924, -0.4595, 0.7263, 0.5112, 0.5201, 0.8063, 0.2819, -0.8445, 0.5203, 0.1269, -0.6651, 0.5613, 0.4925, 0.5201, 0.8063, 0.2819, 0.7993, 0.5979, 0.05969, -0.8445, 0.5203, 0.1269, 0.5201, 0.8063, 0.2819, -0.7051, 0.7068, -0.0569, -0.8446, 0.5202, 0.1268, 0.7993, 0.5979, 0.05964, 0.8851, 0.4433, -0.1418, -0.7051, 0.7068, -0.05691, 0.7993, 0.5979, 0.05965, 0.5704, 0.7128, -0.408, -0.7051, 0.7068, -0.05695, 0.8851, 0.4433, -0.1418, -0.8977, 0.002382, -0.4405, -0.664, 0.6674, 0.3371, -0.4148, 0.4085, -0.8131, -0.4405, 0.002075, 0.8977, -0.664, 0.6674, 0.3371, -0.8977, 0.002386, -0.4405, 0.6142, -0.7195, 0.3241, 0.8138, -0.5581, -0.1623, 0.9441, -0.319, 0.08268, 0.5289, -0.7174, -0.4535, 0.8138, -0.5581, -0.1623, 0.6142, -0.7195, 0.3241, 0.2611, -0.8096, 0.5257, 0.5289, -0.7174, -0.4535, 0.6142, -0.7195, 0.3241, 0.1734, -0.5718, -0.8019, 0.5289, -0.7174, -0.4535, 0.2612, -0.8096, 0.5257, 0.2079, -0.9769, 0.04941, 0.1734, -0.5718, -0.8019, 0.2612, -0.8096, 0.5256, 0.8054, 0.2403, 0.5419, 0.5938, -0.2411, 0.7676, 0.928, -0.1491, 0.3413, 0.3821, 0.1506, 0.9118, 0.5938, -0.2411, 0.7676, 0.8054, 0.2403, 0.5419, 0.7968, -0.2418, -0.5537, 0.5809, 0.2432, -0.7768, 0.9214, 0.1576, -0.3553, 0.3682, -0.1594, -0.916, 0.5809, 0.2431, -0.7768, 0.7968, -0.2418, -0.5537, 0.3682, -0.1594, -0.916, -0.004371, 0.415, -0.9098, 0.5809, 0.2432, -0.7768, -0.02862, -0.6525, -0.7573, -0.004371, 0.415, -0.9098, 0.3682, -0.1594, -0.916, -0.02864, -0.6525, -0.7573, -0.03439, 0.3884, -0.9209, -0.004369, 0.4149, -0.9098, -0.1794, -0.7304, -0.659, -0.03438, 0.3884, -0.9209, -0.02866, -0.6525, -0.7572, -0.5928, -0.2493, -0.7658, -0.798, 0.2279, -0.558, -0.3819, 0.158, -0.9106, -0.9207, -0.1564, -0.3576, -0.798, 0.2279, -0.558, -0.5929, -0.2493, -0.7657, -0.1329, 0.9645, 0.228, -0.7176, 0.5617, 0.4118, -0.3932, 0.3234, 0.8607, -0.6004, 0.7975, 0.0598, -0.7176, 0.5617, 0.4118, -0.1329, 0.9645, 0.228, 0.01276, 0.7405, -0.672, -0.3499, 0.9328, 0.08601, -0.3711, 0.8979, -0.237, -0.002019, 1.0, -0.0007476, -0.3499, 0.9328, 0.08604, 0.01276, 0.7405, -0.672, -0.9207, -0.1564, -0.3575, -0.9895, 0.1444, -0.0008021, -0.798, 0.2279, -0.558, -0.7617, -0.6462, 0.04747, -0.9895, 0.1444, -0.0008154, -0.9207, -0.1564, -0.3576, -0.7616, -0.6463, 0.04749, -0.3499, 0.9328, 0.08599, -0.9895, 0.1444, -0.0008218, -0.1172, -0.9701, -0.2125, -0.3498, 0.9328, 0.08608, -0.7616, -0.6463, 0.04751, -0.1171, -0.9701, -0.2126, -0.1757, 0.5786, -0.7965, -0.3499, 0.9328, 0.08609, -0.342, -0.576, -0.7425, -0.1757, 0.5786, -0.7965, -0.1172, -0.9701, -0.2126, -0.342, -0.576, -0.7425, -0.7245, 0.3322, -0.604, -0.1757, 0.5786, -0.7965, -0.5992, -0.7312, -0.326, -0.7245, 0.3322, -0.6039, -0.342, -0.576, -0.7425, 0.3358, 0.5717, -0.7486, 0.5925, 0.8032, -0.06149, 0.828, 0.3288, -0.4543, 0.1688, 0.9348, -0.3125, 0.5925, 0.8032, -0.06146, 0.3358, 0.5717, -0.7486, 0.5295, 0.8049, -0.2679, 0.5925, 0.8032, -0.06152, 0.1688, 0.9348, -0.3124, 0.5825, 0.8058, 0.1065, 0.5925, 0.8032, -0.0615, 0.5295, 0.8049, -0.2678, 0.7786, 0.6134, 0.1323, 0.5825, 0.8058, 0.1066, 0.5295, 0.8049, -0.2679, -0.1794, -0.7305, -0.659, -0.03905, 0.3782, -0.9249, -0.03436, 0.3884, -0.9208, 0.3212, -0.728, -0.6056, -0.03901, 0.3781, -0.9249, -0.1794, -0.7305, -0.659, -0.3486, 0.612, -0.7098, 0.3796, 0.8163, -0.4354, 0.1166, 0.3644, -0.9239, -0.537, 0.5646, -0.6268, 0.3796, 0.8163, -0.4354, -0.3487, 0.612, -0.7098, -0.6359, 0.7095, -0.3036, 0.3796, 0.8163, -0.4354, -0.5369, 0.5646, -0.6268, 0.5704, 0.7128, -0.408, 0.3795, 0.8163, -0.4355, -0.6359, 0.7095, -0.3037, -0.7051, 0.7068, -0.05685, 0.5704, 0.7128, -0.408, -0.6359, 0.7095, -0.3036, -0.8265, -0.5575, -0.07792, -0.5071, -0.7252, 0.4657, -0.9284, -0.3172, 0.1935, -0.5993, -0.7312, -0.3259, -0.5071, -0.7252, 0.4657, -0.8265, -0.5576, -0.07806, -0.5992, -0.7312, -0.326, -0.1033, -0.8142, 0.5714, -0.5071, -0.7252, 0.4657, -0.3419, -0.576, -0.7425, -0.1032, -0.8142, 0.5714, -0.5992, -0.7312, -0.326, -0.1172, -0.9701, -0.2126, -0.1032, -0.8141, 0.5714, -0.342, -0.576, -0.7425, -0.2361, -0.9702, -0.05384, -0.1032, -0.8141, 0.5714, -0.1172, -0.9701, -0.2126, 0.2079, -0.9769, 0.0494, -0.2361, -0.9702, -0.05385, -0.1172, -0.9701, -0.2125, 0.1447, -0.9572, 0.2507, -0.2361, -0.9702, -0.05386, 0.2079, -0.9769, 0.04942, 0.2612, -0.8096, 0.5257, 0.1447, -0.9572, 0.2507, 0.2079, -0.9769, 0.0494])] * 3)])

# ---- objects
ob_model_root_0 = bpy.data.objects.new('model_root_0', None)
ob_w_muzzel_0 = bpy.data.objects.new('w_muzzel_0', me_w_muzzel_0)
ob_tag_barrel = bpy.data.objects.new('tag_barrel', None)

# ---- transforms, parenting, visibility, modifiers, constraints
ob_model_root_0.location = (-11.28, -0.1168, -3.708)
ob_model_root_0.rotation_euler = (0.0, 0.0, 3.142)
ob_w_muzzel_0.parent = ob_model_root_0
ob_w_muzzel_0.matrix_parent_inverse = Matrix(((-4.371e-08, 1.0, 0.0, -0.0), (-1.0, -4.371e-08, -0.0, 0.0), (0.0, -0.0, 1.0, -0.0), (-0.0, 0.0, -0.0, 1.0)))
ob_w_muzzel_0.location = (-0.04483, -6.024, -0.1368)
ob_tag_barrel.location = (0.0, 0.0, 0.0)
ob_tag_barrel.empty_display_type = 'ARROWS'

# ---- collection membership
scene.collection.objects.link(ob_model_root_0)
scene.collection.objects.link(ob_w_muzzel_0)
scene.collection.objects.link(ob_tag_barrel)

# ---- scene / render settings (as saved in the file)
scene.frame_start = 1; scene.frame_end = 250; scene.frame_set(0)
scene.render.engine = 'BLENDER_EEVEE_NEXT'
scene.cycles.sampling_pattern = 'TABULATED_SOBOL'
scene.cycles.use_light_tree = False
scene.view_settings.view_transform = 'Filmic'
bpy.context.view_layer.update()

# ---- added for rendering (the .blend has no active camera and no usable light): camera, sun
cam_auto = bpy.data.cameras.new('AutoCamera')
cam_auto.lens = 50.0
cam_auto.sensor_width = 36.0
cam_auto.clip_end = 1000.0
ob_auto_camera = bpy.data.objects.new('AutoCamera', cam_auto)
scene.collection.objects.link(ob_auto_camera)
ob_auto_camera.location = (16.942, -9.43192, 5.76849)
ob_auto_camera.rotation_euler = (1.09748, -7.21219e-08, 0.694738)
scene.camera = ob_auto_camera
light_auto_sun = bpy.data.lights.new('AutoSun', 'SUN')
light_auto_sun.energy = 3.0
light_auto_sun.angle = 0.0523599
ob_auto_sun = bpy.data.objects.new('AutoSun', light_auto_sun)
scene.collection.objects.link(ob_auto_sun)
ob_auto_sun.rotation_euler = (0.872665, 0.174533, 0.523599)
bpy.context.view_layer.update()
